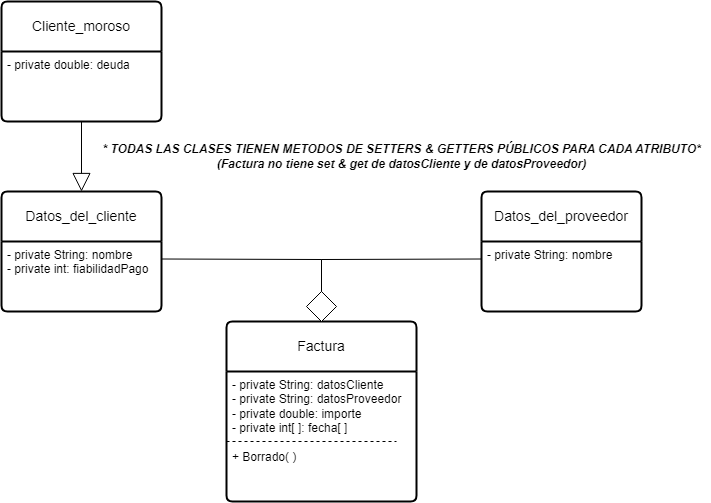

The diagram above was exported from draw.io. Its source (the exported page's mxGraphModel, read from the mxfile embedded in the PNG):
<mxGraphModel dx="881" dy="915" grid="1" gridSize="10" guides="1" tooltips="1" connect="1" arrows="1" fold="1" page="1" pageScale="1" pageWidth="827" pageHeight="1169" math="0" shadow="0">
  <root>
    <mxCell id="0" />
    <mxCell id="1" parent="0" />
    <mxCell id="NM3mLjhwRofRNSk9Pxgc-1" value="Factura" style="swimlane;childLayout=stackLayout;horizontal=1;startSize=50;horizontalStack=0;rounded=1;fontSize=14;fontStyle=0;strokeWidth=2;resizeParent=0;resizeLast=1;shadow=0;dashed=0;align=center;arcSize=4;whiteSpace=wrap;html=1;" parent="1" vertex="1">
      <mxGeometry x="305" y="330" width="190" height="180" as="geometry" />
    </mxCell>
    <mxCell id="NM3mLjhwRofRNSk9Pxgc-2" value="- private String: datosCliente&lt;br&gt;- private&amp;nbsp;String: datosProveedor&lt;br&gt;- private&amp;nbsp;double: importe&lt;br style=&quot;border-color: var(--border-color);&quot;&gt;- private&amp;nbsp;int[ ]: fecha[ ]&lt;br&gt;&lt;br&gt;+ Borrado( )" style="align=left;strokeColor=none;fillColor=none;spacingLeft=4;fontSize=12;verticalAlign=top;resizable=0;rotatable=0;part=1;html=1;" parent="NM3mLjhwRofRNSk9Pxgc-1" vertex="1">
      <mxGeometry y="50" width="190" height="130" as="geometry" />
    </mxCell>
    <mxCell id="_Ge_mrsDv6Tq1gL--WLb-8" value="" style="endArrow=none;dashed=1;html=1;rounded=0;exitX=0;exitY=0.5;exitDx=0;exitDy=0;entryX=1;entryY=0.5;entryDx=0;entryDy=0;" parent="NM3mLjhwRofRNSk9Pxgc-1" edge="1">
      <mxGeometry width="50" height="50" relative="1" as="geometry">
        <mxPoint y="120" as="sourcePoint" />
        <mxPoint x="170" y="120" as="targetPoint" />
        <Array as="points" />
      </mxGeometry>
    </mxCell>
    <mxCell id="NM3mLjhwRofRNSk9Pxgc-3" value="Datos_del_proveedor" style="swimlane;childLayout=stackLayout;horizontal=1;startSize=50;horizontalStack=0;rounded=1;fontSize=14;fontStyle=0;strokeWidth=2;resizeParent=0;resizeLast=1;shadow=0;dashed=0;align=center;arcSize=4;whiteSpace=wrap;html=1;" parent="1" vertex="1">
      <mxGeometry x="560" y="200" width="160" height="120" as="geometry" />
    </mxCell>
    <mxCell id="NM3mLjhwRofRNSk9Pxgc-4" value="- private&amp;nbsp;String: nombre" style="align=left;strokeColor=none;fillColor=none;spacingLeft=4;fontSize=12;verticalAlign=top;resizable=0;rotatable=0;part=1;html=1;" parent="NM3mLjhwRofRNSk9Pxgc-3" vertex="1">
      <mxGeometry y="50" width="160" height="70" as="geometry" />
    </mxCell>
    <mxCell id="NM3mLjhwRofRNSk9Pxgc-5" value="Datos_del_cliente" style="swimlane;childLayout=stackLayout;horizontal=1;startSize=50;horizontalStack=0;rounded=1;fontSize=14;fontStyle=0;strokeWidth=2;resizeParent=0;resizeLast=1;shadow=0;dashed=0;align=center;arcSize=4;whiteSpace=wrap;html=1;" parent="1" vertex="1">
      <mxGeometry x="80" y="200" width="160" height="120" as="geometry" />
    </mxCell>
    <mxCell id="NM3mLjhwRofRNSk9Pxgc-6" value="- private&amp;nbsp;String: nombre&lt;br&gt;- private&amp;nbsp;int: fiabilidadPago" style="align=left;strokeColor=none;fillColor=none;spacingLeft=4;fontSize=12;verticalAlign=top;resizable=0;rotatable=0;part=1;html=1;" parent="NM3mLjhwRofRNSk9Pxgc-5" vertex="1">
      <mxGeometry y="50" width="160" height="70" as="geometry" />
    </mxCell>
    <mxCell id="_Ge_mrsDv6Tq1gL--WLb-1" value="" style="rhombus;whiteSpace=wrap;html=1;" parent="1" vertex="1">
      <mxGeometry x="385" y="300" width="30" height="30" as="geometry" />
    </mxCell>
    <mxCell id="_Ge_mrsDv6Tq1gL--WLb-2" value="Cliente_moroso" style="swimlane;childLayout=stackLayout;horizontal=1;startSize=50;horizontalStack=0;rounded=1;fontSize=14;fontStyle=0;strokeWidth=2;resizeParent=0;resizeLast=1;shadow=0;dashed=0;align=center;arcSize=4;whiteSpace=wrap;html=1;" parent="1" vertex="1">
      <mxGeometry x="80" y="10" width="160" height="120" as="geometry" />
    </mxCell>
    <mxCell id="_Ge_mrsDv6Tq1gL--WLb-3" value="- private&amp;nbsp;double: deuda" style="align=left;strokeColor=none;fillColor=none;spacingLeft=4;fontSize=12;verticalAlign=top;resizable=0;rotatable=0;part=1;html=1;" parent="_Ge_mrsDv6Tq1gL--WLb-2" vertex="1">
      <mxGeometry y="50" width="160" height="70" as="geometry" />
    </mxCell>
    <mxCell id="_Ge_mrsDv6Tq1gL--WLb-5" value="" style="endArrow=block;endSize=16;endFill=0;html=1;rounded=0;exitX=0.5;exitY=1;exitDx=0;exitDy=0;entryX=0.5;entryY=0;entryDx=0;entryDy=0;" parent="1" source="_Ge_mrsDv6Tq1gL--WLb-3" target="NM3mLjhwRofRNSk9Pxgc-5" edge="1">
      <mxGeometry width="160" relative="1" as="geometry">
        <mxPoint x="500" y="200" as="sourcePoint" />
        <mxPoint x="270" y="200" as="targetPoint" />
        <Array as="points" />
      </mxGeometry>
    </mxCell>
    <mxCell id="_Ge_mrsDv6Tq1gL--WLb-6" value="" style="endArrow=none;html=1;rounded=0;entryX=0;entryY=0.25;entryDx=0;entryDy=0;exitX=0.5;exitY=0;exitDx=0;exitDy=0;" parent="1" source="_Ge_mrsDv6Tq1gL--WLb-1" target="NM3mLjhwRofRNSk9Pxgc-4" edge="1">
      <mxGeometry width="50" height="50" relative="1" as="geometry">
        <mxPoint x="360" y="220" as="sourcePoint" />
        <mxPoint x="410" y="170" as="targetPoint" />
        <Array as="points">
          <mxPoint x="400" y="268" />
        </Array>
      </mxGeometry>
    </mxCell>
    <mxCell id="_Ge_mrsDv6Tq1gL--WLb-7" value="" style="endArrow=none;html=1;rounded=0;entryX=1;entryY=0.25;entryDx=0;entryDy=0;exitX=0.5;exitY=0;exitDx=0;exitDy=0;" parent="1" source="_Ge_mrsDv6Tq1gL--WLb-1" target="NM3mLjhwRofRNSk9Pxgc-6" edge="1">
      <mxGeometry width="50" height="50" relative="1" as="geometry">
        <mxPoint x="360" y="220" as="sourcePoint" />
        <mxPoint x="410" y="170" as="targetPoint" />
        <Array as="points">
          <mxPoint x="400" y="268" />
        </Array>
      </mxGeometry>
    </mxCell>
    <mxCell id="_Ge_mrsDv6Tq1gL--WLb-9" value="&lt;b&gt;&lt;i&gt;* TODAS LAS CLASES TIENEN METODOS DE SETTERS &amp;amp; GETTERS PÚBLICOS PARA CADA ATRIBUTO*&lt;br&gt;(Factura no tiene set &amp;amp; get de datosCliente y de datosProveedor)&lt;br&gt;&lt;/i&gt;&lt;/b&gt;" style="text;html=1;align=center;verticalAlign=middle;resizable=0;points=[];autosize=1;strokeColor=none;fillColor=none;" parent="1" vertex="1">
      <mxGeometry x="170" y="145" width="620" height="40" as="geometry" />
    </mxCell>
  </root>
</mxGraphModel>